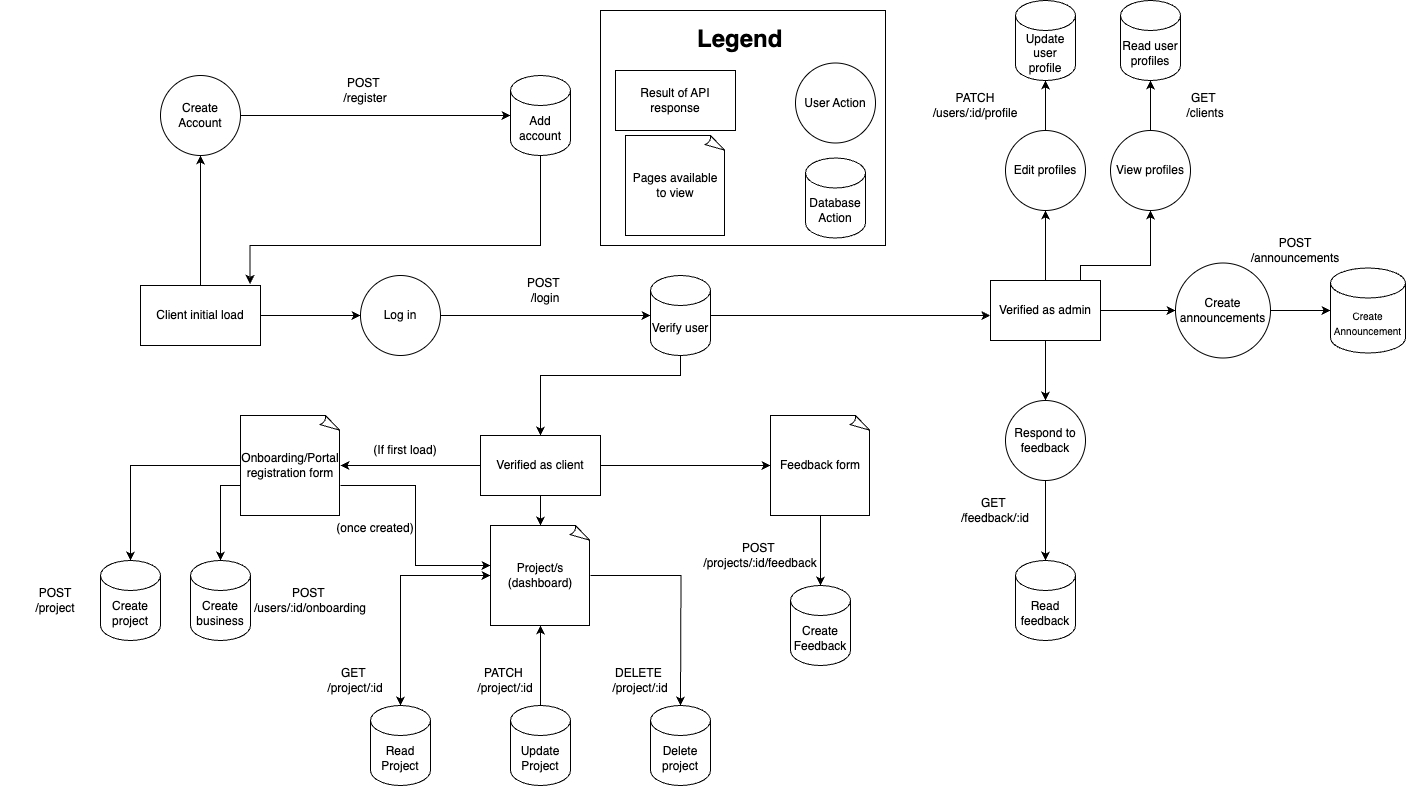

The diagram above was exported from draw.io. Its source (the exported page's mxGraphModel, read from the mxfile embedded in the PNG):
<mxGraphModel dx="1802" dy="727" grid="1" gridSize="10" guides="1" tooltips="1" connect="1" arrows="1" fold="1" page="1" pageScale="1" pageWidth="850" pageHeight="1100" math="0" shadow="0">
  <root>
    <mxCell id="0" />
    <mxCell id="1" parent="0" />
    <mxCell id="nNRK_A9kXvM2eQBAwXtT-2" style="edgeStyle=orthogonalEdgeStyle;rounded=0;orthogonalLoop=1;jettySize=auto;html=1;entryX=0.5;entryY=1;entryDx=0;entryDy=0;" parent="1" source="nNRK_A9kXvM2eQBAwXtT-1" target="nNRK_A9kXvM2eQBAwXtT-3" edge="1">
      <mxGeometry relative="1" as="geometry">
        <mxPoint x="210" y="200" as="targetPoint" />
        <Array as="points" />
      </mxGeometry>
    </mxCell>
    <mxCell id="nNRK_A9kXvM2eQBAwXtT-8" style="edgeStyle=orthogonalEdgeStyle;rounded=0;orthogonalLoop=1;jettySize=auto;html=1;entryX=0;entryY=0.5;entryDx=0;entryDy=0;" parent="1" source="nNRK_A9kXvM2eQBAwXtT-1" target="nNRK_A9kXvM2eQBAwXtT-6" edge="1">
      <mxGeometry relative="1" as="geometry" />
    </mxCell>
    <mxCell id="nNRK_A9kXvM2eQBAwXtT-1" value="Client initial load" style="rounded=0;whiteSpace=wrap;html=1;" parent="1" vertex="1">
      <mxGeometry x="-20" y="330" width="120" height="60" as="geometry" />
    </mxCell>
    <mxCell id="nNRK_A9kXvM2eQBAwXtT-4" style="edgeStyle=orthogonalEdgeStyle;rounded=0;orthogonalLoop=1;jettySize=auto;html=1;" parent="1" source="nNRK_A9kXvM2eQBAwXtT-3" target="nNRK_A9kXvM2eQBAwXtT-5" edge="1">
      <mxGeometry relative="1" as="geometry">
        <mxPoint x="340" y="160" as="targetPoint" />
      </mxGeometry>
    </mxCell>
    <mxCell id="nNRK_A9kXvM2eQBAwXtT-3" value="Create Account" style="ellipse;whiteSpace=wrap;html=1;aspect=fixed;" parent="1" vertex="1">
      <mxGeometry y="120" width="80" height="80" as="geometry" />
    </mxCell>
    <mxCell id="nNRK_A9kXvM2eQBAwXtT-5" value="Add account" style="shape=cylinder3;whiteSpace=wrap;html=1;boundedLbl=1;backgroundOutline=1;size=15;" parent="1" vertex="1">
      <mxGeometry x="350" y="120" width="60" height="80" as="geometry" />
    </mxCell>
    <mxCell id="nNRK_A9kXvM2eQBAwXtT-6" value="Log in" style="ellipse;whiteSpace=wrap;html=1;aspect=fixed;" parent="1" vertex="1">
      <mxGeometry x="200" y="320" width="80" height="80" as="geometry" />
    </mxCell>
    <mxCell id="nNRK_A9kXvM2eQBAwXtT-13" style="edgeStyle=orthogonalEdgeStyle;rounded=0;orthogonalLoop=1;jettySize=auto;html=1;entryX=0.5;entryY=0;entryDx=0;entryDy=0;" parent="1" source="nNRK_A9kXvM2eQBAwXtT-9" target="nNRK_A9kXvM2eQBAwXtT-12" edge="1">
      <mxGeometry relative="1" as="geometry">
        <Array as="points">
          <mxPoint x="520" y="420" />
          <mxPoint x="380" y="420" />
        </Array>
      </mxGeometry>
    </mxCell>
    <mxCell id="nNRK_A9kXvM2eQBAwXtT-35" style="edgeStyle=orthogonalEdgeStyle;rounded=0;orthogonalLoop=1;jettySize=auto;html=1;entryX=-0.002;entryY=0.585;entryDx=0;entryDy=0;entryPerimeter=0;" parent="1" source="nNRK_A9kXvM2eQBAwXtT-9" target="nNRK_A9kXvM2eQBAwXtT-16" edge="1">
      <mxGeometry relative="1" as="geometry">
        <Array as="points" />
      </mxGeometry>
    </mxCell>
    <mxCell id="nNRK_A9kXvM2eQBAwXtT-9" value="Verify user" style="shape=cylinder3;whiteSpace=wrap;html=1;boundedLbl=1;backgroundOutline=1;size=15;" parent="1" vertex="1">
      <mxGeometry x="490" y="320" width="60" height="80" as="geometry" />
    </mxCell>
    <mxCell id="nNRK_A9kXvM2eQBAwXtT-10" style="edgeStyle=orthogonalEdgeStyle;rounded=0;orthogonalLoop=1;jettySize=auto;html=1;entryX=0;entryY=0.5;entryDx=0;entryDy=0;entryPerimeter=0;" parent="1" source="nNRK_A9kXvM2eQBAwXtT-6" target="nNRK_A9kXvM2eQBAwXtT-9" edge="1">
      <mxGeometry relative="1" as="geometry" />
    </mxCell>
    <mxCell id="nNRK_A9kXvM2eQBAwXtT-11" style="edgeStyle=orthogonalEdgeStyle;rounded=0;orthogonalLoop=1;jettySize=auto;html=1;entryX=0.913;entryY=-0.027;entryDx=0;entryDy=0;entryPerimeter=0;" parent="1" source="nNRK_A9kXvM2eQBAwXtT-5" target="nNRK_A9kXvM2eQBAwXtT-1" edge="1">
      <mxGeometry relative="1" as="geometry">
        <Array as="points">
          <mxPoint x="380" y="290" />
          <mxPoint x="90" y="290" />
        </Array>
        <mxPoint x="90" y="310" as="targetPoint" />
      </mxGeometry>
    </mxCell>
    <mxCell id="nNRK_A9kXvM2eQBAwXtT-30" style="edgeStyle=orthogonalEdgeStyle;rounded=0;orthogonalLoop=1;jettySize=auto;html=1;" parent="1" source="nNRK_A9kXvM2eQBAwXtT-12" edge="1">
      <mxGeometry relative="1" as="geometry">
        <mxPoint x="180" y="510" as="targetPoint" />
      </mxGeometry>
    </mxCell>
    <mxCell id="nNRK_A9kXvM2eQBAwXtT-12" value="Verified as client" style="rounded=0;whiteSpace=wrap;html=1;" parent="1" vertex="1">
      <mxGeometry x="320" y="480" width="120" height="60" as="geometry" />
    </mxCell>
    <mxCell id="nNRK_A9kXvM2eQBAwXtT-36" style="edgeStyle=orthogonalEdgeStyle;rounded=0;orthogonalLoop=1;jettySize=auto;html=1;" parent="1" source="nNRK_A9kXvM2eQBAwXtT-16" edge="1">
      <mxGeometry relative="1" as="geometry">
        <mxPoint x="885" y="255" as="targetPoint" />
      </mxGeometry>
    </mxCell>
    <mxCell id="nNRK_A9kXvM2eQBAwXtT-41" style="edgeStyle=orthogonalEdgeStyle;rounded=0;orthogonalLoop=1;jettySize=auto;html=1;entryX=0.5;entryY=0;entryDx=0;entryDy=0;" parent="1" source="nNRK_A9kXvM2eQBAwXtT-16" target="nNRK_A9kXvM2eQBAwXtT-40" edge="1">
      <mxGeometry relative="1" as="geometry" />
    </mxCell>
    <mxCell id="d6SjmjzIO-2HajpEhruw-19" style="edgeStyle=orthogonalEdgeStyle;rounded=0;orthogonalLoop=1;jettySize=auto;html=1;entryX=0;entryY=0.5;entryDx=0;entryDy=0;" parent="1" source="nNRK_A9kXvM2eQBAwXtT-16" target="d6SjmjzIO-2HajpEhruw-20" edge="1">
      <mxGeometry relative="1" as="geometry">
        <mxPoint x="1040" y="355" as="targetPoint" />
      </mxGeometry>
    </mxCell>
    <mxCell id="d6SjmjzIO-2HajpEhruw-25" style="edgeStyle=orthogonalEdgeStyle;rounded=0;orthogonalLoop=1;jettySize=auto;html=1;entryX=0.5;entryY=1;entryDx=0;entryDy=0;" parent="1" source="nNRK_A9kXvM2eQBAwXtT-16" target="d6SjmjzIO-2HajpEhruw-26" edge="1">
      <mxGeometry relative="1" as="geometry">
        <mxPoint x="990" y="260" as="targetPoint" />
        <Array as="points">
          <mxPoint x="920" y="310" />
          <mxPoint x="990" y="310" />
        </Array>
      </mxGeometry>
    </mxCell>
    <mxCell id="nNRK_A9kXvM2eQBAwXtT-16" value="Verified as admin" style="rounded=0;whiteSpace=wrap;html=1;" parent="1" vertex="1">
      <mxGeometry x="830" y="325" width="110" height="60" as="geometry" />
    </mxCell>
    <mxCell id="nNRK_A9kXvM2eQBAwXtT-24" style="edgeStyle=orthogonalEdgeStyle;rounded=0;orthogonalLoop=1;jettySize=auto;html=1;entryX=0.5;entryY=0;entryDx=0;entryDy=0;entryPerimeter=0;" parent="1" source="nNRK_A9kXvM2eQBAwXtT-17" target="nNRK_A9kXvM2eQBAwXtT-23" edge="1">
      <mxGeometry relative="1" as="geometry">
        <mxPoint x="240" y="619.9999999999998" as="targetPoint" />
      </mxGeometry>
    </mxCell>
    <mxCell id="nNRK_A9kXvM2eQBAwXtT-17" value="Project/s (dashboard)" style="whiteSpace=wrap;html=1;shape=mxgraph.basic.document" parent="1" vertex="1">
      <mxGeometry x="330" y="570" width="100" height="100" as="geometry" />
    </mxCell>
    <mxCell id="nNRK_A9kXvM2eQBAwXtT-18" style="edgeStyle=orthogonalEdgeStyle;rounded=0;orthogonalLoop=1;jettySize=auto;html=1;entryX=0.5;entryY=0;entryDx=0;entryDy=0;entryPerimeter=0;" parent="1" source="nNRK_A9kXvM2eQBAwXtT-12" target="nNRK_A9kXvM2eQBAwXtT-17" edge="1">
      <mxGeometry relative="1" as="geometry" />
    </mxCell>
    <mxCell id="nNRK_A9kXvM2eQBAwXtT-19" value="Update Project" style="shape=cylinder3;whiteSpace=wrap;html=1;boundedLbl=1;backgroundOutline=1;size=15;" parent="1" vertex="1">
      <mxGeometry x="350" y="750" width="60" height="80" as="geometry" />
    </mxCell>
    <mxCell id="nNRK_A9kXvM2eQBAwXtT-23" value="Read Project" style="shape=cylinder3;whiteSpace=wrap;html=1;boundedLbl=1;backgroundOutline=1;size=15;" parent="1" vertex="1">
      <mxGeometry x="210" y="750" width="60" height="80" as="geometry" />
    </mxCell>
    <mxCell id="nNRK_A9kXvM2eQBAwXtT-25" value="Delete project" style="shape=cylinder3;whiteSpace=wrap;html=1;boundedLbl=1;backgroundOutline=1;size=15;" parent="1" vertex="1">
      <mxGeometry x="490" y="750" width="60" height="80" as="geometry" />
    </mxCell>
    <mxCell id="nNRK_A9kXvM2eQBAwXtT-26" style="edgeStyle=orthogonalEdgeStyle;rounded=0;orthogonalLoop=1;jettySize=auto;html=1;entryX=0.5;entryY=0;entryDx=0;entryDy=0;entryPerimeter=0;" parent="1" source="nNRK_A9kXvM2eQBAwXtT-17" edge="1">
      <mxGeometry relative="1" as="geometry">
        <mxPoint x="520" y="750.0000000000002" as="targetPoint" />
      </mxGeometry>
    </mxCell>
    <mxCell id="nNRK_A9kXvM2eQBAwXtT-28" style="edgeStyle=orthogonalEdgeStyle;rounded=0;orthogonalLoop=1;jettySize=auto;html=1;entryX=0;entryY=0.5;entryDx=0;entryDy=0;entryPerimeter=0;" parent="1" source="nNRK_A9kXvM2eQBAwXtT-23" target="nNRK_A9kXvM2eQBAwXtT-17" edge="1">
      <mxGeometry relative="1" as="geometry">
        <Array as="points">
          <mxPoint x="240" y="620" />
        </Array>
      </mxGeometry>
    </mxCell>
    <mxCell id="nNRK_A9kXvM2eQBAwXtT-29" style="edgeStyle=orthogonalEdgeStyle;rounded=0;orthogonalLoop=1;jettySize=auto;html=1;entryX=0.5;entryY=1;entryDx=0;entryDy=0;entryPerimeter=0;" parent="1" source="nNRK_A9kXvM2eQBAwXtT-19" target="nNRK_A9kXvM2eQBAwXtT-17" edge="1">
      <mxGeometry relative="1" as="geometry" />
    </mxCell>
    <mxCell id="nNRK_A9kXvM2eQBAwXtT-31" value="Onboarding/Portal registration form" style="whiteSpace=wrap;html=1;shape=mxgraph.basic.document" parent="1" vertex="1">
      <mxGeometry x="80" y="460" width="100" height="100" as="geometry" />
    </mxCell>
    <mxCell id="nNRK_A9kXvM2eQBAwXtT-34" value="" style="edgeStyle=orthogonalEdgeStyle;rounded=0;orthogonalLoop=1;jettySize=auto;html=1;exitX=0;exitY=0.5;exitDx=0;exitDy=0;exitPerimeter=0;" parent="1" source="nNRK_A9kXvM2eQBAwXtT-31" target="nNRK_A9kXvM2eQBAwXtT-32" edge="1">
      <mxGeometry relative="1" as="geometry">
        <mxPoint x="20" y="510" as="sourcePoint" />
        <mxPoint x="60" y="670" as="targetPoint" />
      </mxGeometry>
    </mxCell>
    <mxCell id="nNRK_A9kXvM2eQBAwXtT-32" value="Create project" style="shape=cylinder3;whiteSpace=wrap;html=1;boundedLbl=1;backgroundOutline=1;size=15;" parent="1" vertex="1">
      <mxGeometry x="-60" y="605" width="60" height="80" as="geometry" />
    </mxCell>
    <mxCell id="nNRK_A9kXvM2eQBAwXtT-37" value="Edit profiles" style="ellipse;whiteSpace=wrap;html=1;aspect=fixed;" parent="1" vertex="1">
      <mxGeometry x="845" y="175" width="80" height="80" as="geometry" />
    </mxCell>
    <mxCell id="nNRK_A9kXvM2eQBAwXtT-38" value="Update user profile" style="shape=cylinder3;whiteSpace=wrap;html=1;boundedLbl=1;backgroundOutline=1;size=15;" parent="1" vertex="1">
      <mxGeometry x="855" y="45" width="60" height="80" as="geometry" />
    </mxCell>
    <mxCell id="nNRK_A9kXvM2eQBAwXtT-39" style="edgeStyle=orthogonalEdgeStyle;rounded=0;orthogonalLoop=1;jettySize=auto;html=1;entryX=0.5;entryY=1;entryDx=0;entryDy=0;entryPerimeter=0;" parent="1" source="nNRK_A9kXvM2eQBAwXtT-37" target="nNRK_A9kXvM2eQBAwXtT-38" edge="1">
      <mxGeometry relative="1" as="geometry" />
    </mxCell>
    <mxCell id="nNRK_A9kXvM2eQBAwXtT-40" value="Respond to feedback" style="ellipse;whiteSpace=wrap;html=1;aspect=fixed;" parent="1" vertex="1">
      <mxGeometry x="845" y="445" width="80" height="80" as="geometry" />
    </mxCell>
    <mxCell id="nNRK_A9kXvM2eQBAwXtT-42" value="Read feedback" style="shape=cylinder3;whiteSpace=wrap;html=1;boundedLbl=1;backgroundOutline=1;size=15;" parent="1" vertex="1">
      <mxGeometry x="855" y="605" width="60" height="80" as="geometry" />
    </mxCell>
    <mxCell id="nNRK_A9kXvM2eQBAwXtT-43" style="edgeStyle=orthogonalEdgeStyle;rounded=0;orthogonalLoop=1;jettySize=auto;html=1;entryX=0.5;entryY=0;entryDx=0;entryDy=0;entryPerimeter=0;" parent="1" source="nNRK_A9kXvM2eQBAwXtT-40" target="nNRK_A9kXvM2eQBAwXtT-42" edge="1">
      <mxGeometry relative="1" as="geometry" />
    </mxCell>
    <mxCell id="hYAowsag18_v3m_Msxan-2" value="PATCH /users/:id/profile" style="text;html=1;align=center;verticalAlign=middle;whiteSpace=wrap;rounded=0;" parent="1" vertex="1">
      <mxGeometry x="760" y="135" width="110" height="30" as="geometry" />
    </mxCell>
    <mxCell id="hYAowsag18_v3m_Msxan-3" value="GET&amp;nbsp;&lt;div&gt;/feedback/:id&lt;/div&gt;" style="text;html=1;align=center;verticalAlign=middle;whiteSpace=wrap;rounded=0;" parent="1" vertex="1">
      <mxGeometry x="780" y="540" width="110" height="30" as="geometry" />
    </mxCell>
    <mxCell id="hYAowsag18_v3m_Msxan-4" value="PATCH&amp;nbsp;&lt;div&gt;/project/:id&lt;/div&gt;" style="text;html=1;align=center;verticalAlign=middle;whiteSpace=wrap;rounded=0;" parent="1" vertex="1">
      <mxGeometry x="290" y="710" width="110" height="30" as="geometry" />
    </mxCell>
    <mxCell id="hYAowsag18_v3m_Msxan-6" value="Create business" style="shape=cylinder3;whiteSpace=wrap;html=1;boundedLbl=1;backgroundOutline=1;size=15;" parent="1" vertex="1">
      <mxGeometry x="30" y="605" width="60" height="80" as="geometry" />
    </mxCell>
    <mxCell id="hYAowsag18_v3m_Msxan-7" style="edgeStyle=orthogonalEdgeStyle;rounded=0;orthogonalLoop=1;jettySize=auto;html=1;entryX=0.5;entryY=0;entryDx=0;entryDy=0;entryPerimeter=0;" parent="1" source="nNRK_A9kXvM2eQBAwXtT-31" target="hYAowsag18_v3m_Msxan-6" edge="1">
      <mxGeometry relative="1" as="geometry">
        <Array as="points">
          <mxPoint x="60" y="530" />
        </Array>
      </mxGeometry>
    </mxCell>
    <mxCell id="hYAowsag18_v3m_Msxan-8" value="GET&amp;nbsp;&lt;div&gt;/project/:id&lt;/div&gt;" style="text;html=1;align=center;verticalAlign=middle;whiteSpace=wrap;rounded=0;" parent="1" vertex="1">
      <mxGeometry x="140" y="710" width="110" height="30" as="geometry" />
    </mxCell>
    <mxCell id="hYAowsag18_v3m_Msxan-9" value="DELETE&amp;nbsp;&lt;div&gt;/project/:id&lt;/div&gt;" style="text;html=1;align=center;verticalAlign=middle;whiteSpace=wrap;rounded=0;" parent="1" vertex="1">
      <mxGeometry x="425" y="710" width="110" height="30" as="geometry" />
    </mxCell>
    <mxCell id="d6SjmjzIO-2HajpEhruw-1" value="(If first load)" style="text;html=1;align=center;verticalAlign=middle;whiteSpace=wrap;rounded=0;" parent="1" vertex="1">
      <mxGeometry x="190" y="480" width="110" height="30" as="geometry" />
    </mxCell>
    <mxCell id="d6SjmjzIO-2HajpEhruw-3" value="(once created)" style="text;html=1;align=center;verticalAlign=middle;whiteSpace=wrap;rounded=0;" parent="1" vertex="1">
      <mxGeometry x="170" y="560" width="90" height="25" as="geometry" />
    </mxCell>
    <mxCell id="d6SjmjzIO-2HajpEhruw-4" value="POST&amp;nbsp;&lt;div&gt;/users/:id/onboarding&lt;/div&gt;" style="text;html=1;align=center;verticalAlign=middle;whiteSpace=wrap;rounded=0;" parent="1" vertex="1">
      <mxGeometry x="100" y="630" width="100" height="30" as="geometry" />
    </mxCell>
    <mxCell id="d6SjmjzIO-2HajpEhruw-8" style="edgeStyle=orthogonalEdgeStyle;rounded=0;orthogonalLoop=1;jettySize=auto;html=1;entryX=0;entryY=0.4;entryDx=0;entryDy=0;entryPerimeter=0;" parent="1" source="nNRK_A9kXvM2eQBAwXtT-31" target="nNRK_A9kXvM2eQBAwXtT-17" edge="1">
      <mxGeometry relative="1" as="geometry">
        <Array as="points">
          <mxPoint x="255" y="530" />
          <mxPoint x="255" y="610" />
        </Array>
      </mxGeometry>
    </mxCell>
    <mxCell id="d6SjmjzIO-2HajpEhruw-9" value="POST&lt;div&gt;/project&lt;/div&gt;" style="text;html=1;align=center;verticalAlign=middle;whiteSpace=wrap;rounded=0;" parent="1" vertex="1">
      <mxGeometry x="-160" y="630" width="110" height="30" as="geometry" />
    </mxCell>
    <mxCell id="d6SjmjzIO-2HajpEhruw-11" value="POST&amp;nbsp;&lt;div&gt;/register&lt;/div&gt;" style="text;html=1;align=center;verticalAlign=middle;whiteSpace=wrap;rounded=0;" parent="1" vertex="1">
      <mxGeometry x="150" y="120" width="110" height="30" as="geometry" />
    </mxCell>
    <mxCell id="d6SjmjzIO-2HajpEhruw-12" value="POST&amp;nbsp;&lt;div&gt;/login&lt;/div&gt;" style="text;html=1;align=center;verticalAlign=middle;whiteSpace=wrap;rounded=0;" parent="1" vertex="1">
      <mxGeometry x="330" y="320" width="110" height="30" as="geometry" />
    </mxCell>
    <mxCell id="d6SjmjzIO-2HajpEhruw-13" value="Feedback form" style="whiteSpace=wrap;html=1;shape=mxgraph.basic.document" parent="1" vertex="1">
      <mxGeometry x="610" y="460" width="100" height="100" as="geometry" />
    </mxCell>
    <mxCell id="d6SjmjzIO-2HajpEhruw-14" style="edgeStyle=orthogonalEdgeStyle;rounded=0;orthogonalLoop=1;jettySize=auto;html=1;entryX=0;entryY=0.5;entryDx=0;entryDy=0;entryPerimeter=0;" parent="1" source="nNRK_A9kXvM2eQBAwXtT-12" target="d6SjmjzIO-2HajpEhruw-13" edge="1">
      <mxGeometry relative="1" as="geometry" />
    </mxCell>
    <mxCell id="d6SjmjzIO-2HajpEhruw-15" value="Create Feedback" style="shape=cylinder3;whiteSpace=wrap;html=1;boundedLbl=1;backgroundOutline=1;size=15;" parent="1" vertex="1">
      <mxGeometry x="630" y="630" width="60" height="80" as="geometry" />
    </mxCell>
    <mxCell id="d6SjmjzIO-2HajpEhruw-16" style="edgeStyle=orthogonalEdgeStyle;rounded=0;orthogonalLoop=1;jettySize=auto;html=1;entryX=0.5;entryY=0;entryDx=0;entryDy=0;entryPerimeter=0;" parent="1" source="d6SjmjzIO-2HajpEhruw-13" target="d6SjmjzIO-2HajpEhruw-15" edge="1">
      <mxGeometry relative="1" as="geometry" />
    </mxCell>
    <mxCell id="d6SjmjzIO-2HajpEhruw-18" value="POST&amp;nbsp;&lt;div&gt;/projects/:id/feedback&lt;/div&gt;" style="text;html=1;align=center;verticalAlign=middle;whiteSpace=wrap;rounded=0;" parent="1" vertex="1">
      <mxGeometry x="550" y="585" width="100" height="30" as="geometry" />
    </mxCell>
    <mxCell id="d6SjmjzIO-2HajpEhruw-20" value="Create announcements" style="ellipse;whiteSpace=wrap;html=1;aspect=fixed;" parent="1" vertex="1">
      <mxGeometry x="1015" y="307.5" width="95" height="95" as="geometry" />
    </mxCell>
    <mxCell id="d6SjmjzIO-2HajpEhruw-21" value="&lt;font style=&quot;font-size: 10px;&quot;&gt;Create Announcement&lt;/font&gt;" style="shape=cylinder3;whiteSpace=wrap;html=1;boundedLbl=1;backgroundOutline=1;size=15;" parent="1" vertex="1">
      <mxGeometry x="1170" y="312.5" width="75" height="85" as="geometry" />
    </mxCell>
    <mxCell id="d6SjmjzIO-2HajpEhruw-22" style="edgeStyle=orthogonalEdgeStyle;rounded=0;orthogonalLoop=1;jettySize=auto;html=1;entryX=0;entryY=0.5;entryDx=0;entryDy=0;entryPerimeter=0;" parent="1" source="d6SjmjzIO-2HajpEhruw-20" target="d6SjmjzIO-2HajpEhruw-21" edge="1">
      <mxGeometry relative="1" as="geometry" />
    </mxCell>
    <mxCell id="d6SjmjzIO-2HajpEhruw-24" value="POST&lt;div&gt;/announcements&lt;/div&gt;" style="text;html=1;align=center;verticalAlign=middle;whiteSpace=wrap;rounded=0;" parent="1" vertex="1">
      <mxGeometry x="1080" y="280" width="110" height="30" as="geometry" />
    </mxCell>
    <mxCell id="d6SjmjzIO-2HajpEhruw-26" value="View profiles" style="ellipse;whiteSpace=wrap;html=1;aspect=fixed;" parent="1" vertex="1">
      <mxGeometry x="950" y="175" width="80" height="80" as="geometry" />
    </mxCell>
    <mxCell id="d6SjmjzIO-2HajpEhruw-27" value="Read user profiles" style="shape=cylinder3;whiteSpace=wrap;html=1;boundedLbl=1;backgroundOutline=1;size=15;" parent="1" vertex="1">
      <mxGeometry x="960" y="45" width="60" height="80" as="geometry" />
    </mxCell>
    <mxCell id="d6SjmjzIO-2HajpEhruw-28" style="edgeStyle=orthogonalEdgeStyle;rounded=0;orthogonalLoop=1;jettySize=auto;html=1;entryX=0.5;entryY=1;entryDx=0;entryDy=0;entryPerimeter=0;" parent="1" source="d6SjmjzIO-2HajpEhruw-26" target="d6SjmjzIO-2HajpEhruw-27" edge="1">
      <mxGeometry relative="1" as="geometry" />
    </mxCell>
    <mxCell id="d6SjmjzIO-2HajpEhruw-29" value="GET&amp;nbsp;&lt;div&gt;/&lt;span style=&quot;background-color: transparent; color: light-dark(rgb(0, 0, 0), rgb(255, 255, 255));&quot;&gt;clients&lt;/span&gt;&lt;/div&gt;" style="text;html=1;align=center;verticalAlign=middle;whiteSpace=wrap;rounded=0;" parent="1" vertex="1">
      <mxGeometry x="990" y="135" width="110" height="30" as="geometry" />
    </mxCell>
    <mxCell id="d6SjmjzIO-2HajpEhruw-30" value="" style="rounded=0;whiteSpace=wrap;html=1;" parent="1" vertex="1">
      <mxGeometry x="440" y="55" width="285" height="235" as="geometry" />
    </mxCell>
    <mxCell id="d6SjmjzIO-2HajpEhruw-31" value="&lt;h1 style=&quot;margin-top: 0px;&quot;&gt;Legend&lt;/h1&gt;" style="text;html=1;whiteSpace=wrap;overflow=hidden;rounded=0;" parent="1" vertex="1">
      <mxGeometry x="535" y="62.5" width="90" height="45" as="geometry" />
    </mxCell>
    <mxCell id="d6SjmjzIO-2HajpEhruw-32" value="User Action" style="ellipse;whiteSpace=wrap;html=1;aspect=fixed;" parent="1" vertex="1">
      <mxGeometry x="635" y="107.5" width="80" height="80" as="geometry" />
    </mxCell>
    <mxCell id="d6SjmjzIO-2HajpEhruw-33" value="Database Action" style="shape=cylinder3;whiteSpace=wrap;html=1;boundedLbl=1;backgroundOutline=1;size=15;" parent="1" vertex="1">
      <mxGeometry x="645" y="202.5" width="60" height="80" as="geometry" />
    </mxCell>
    <mxCell id="d6SjmjzIO-2HajpEhruw-34" value="Result of API response" style="rounded=0;whiteSpace=wrap;html=1;" parent="1" vertex="1">
      <mxGeometry x="455" y="115" width="120" height="60" as="geometry" />
    </mxCell>
    <mxCell id="d6SjmjzIO-2HajpEhruw-35" value="Pages available to view" style="whiteSpace=wrap;html=1;shape=mxgraph.basic.document" parent="1" vertex="1">
      <mxGeometry x="465" y="180" width="100" height="100" as="geometry" />
    </mxCell>
  </root>
</mxGraphModel>